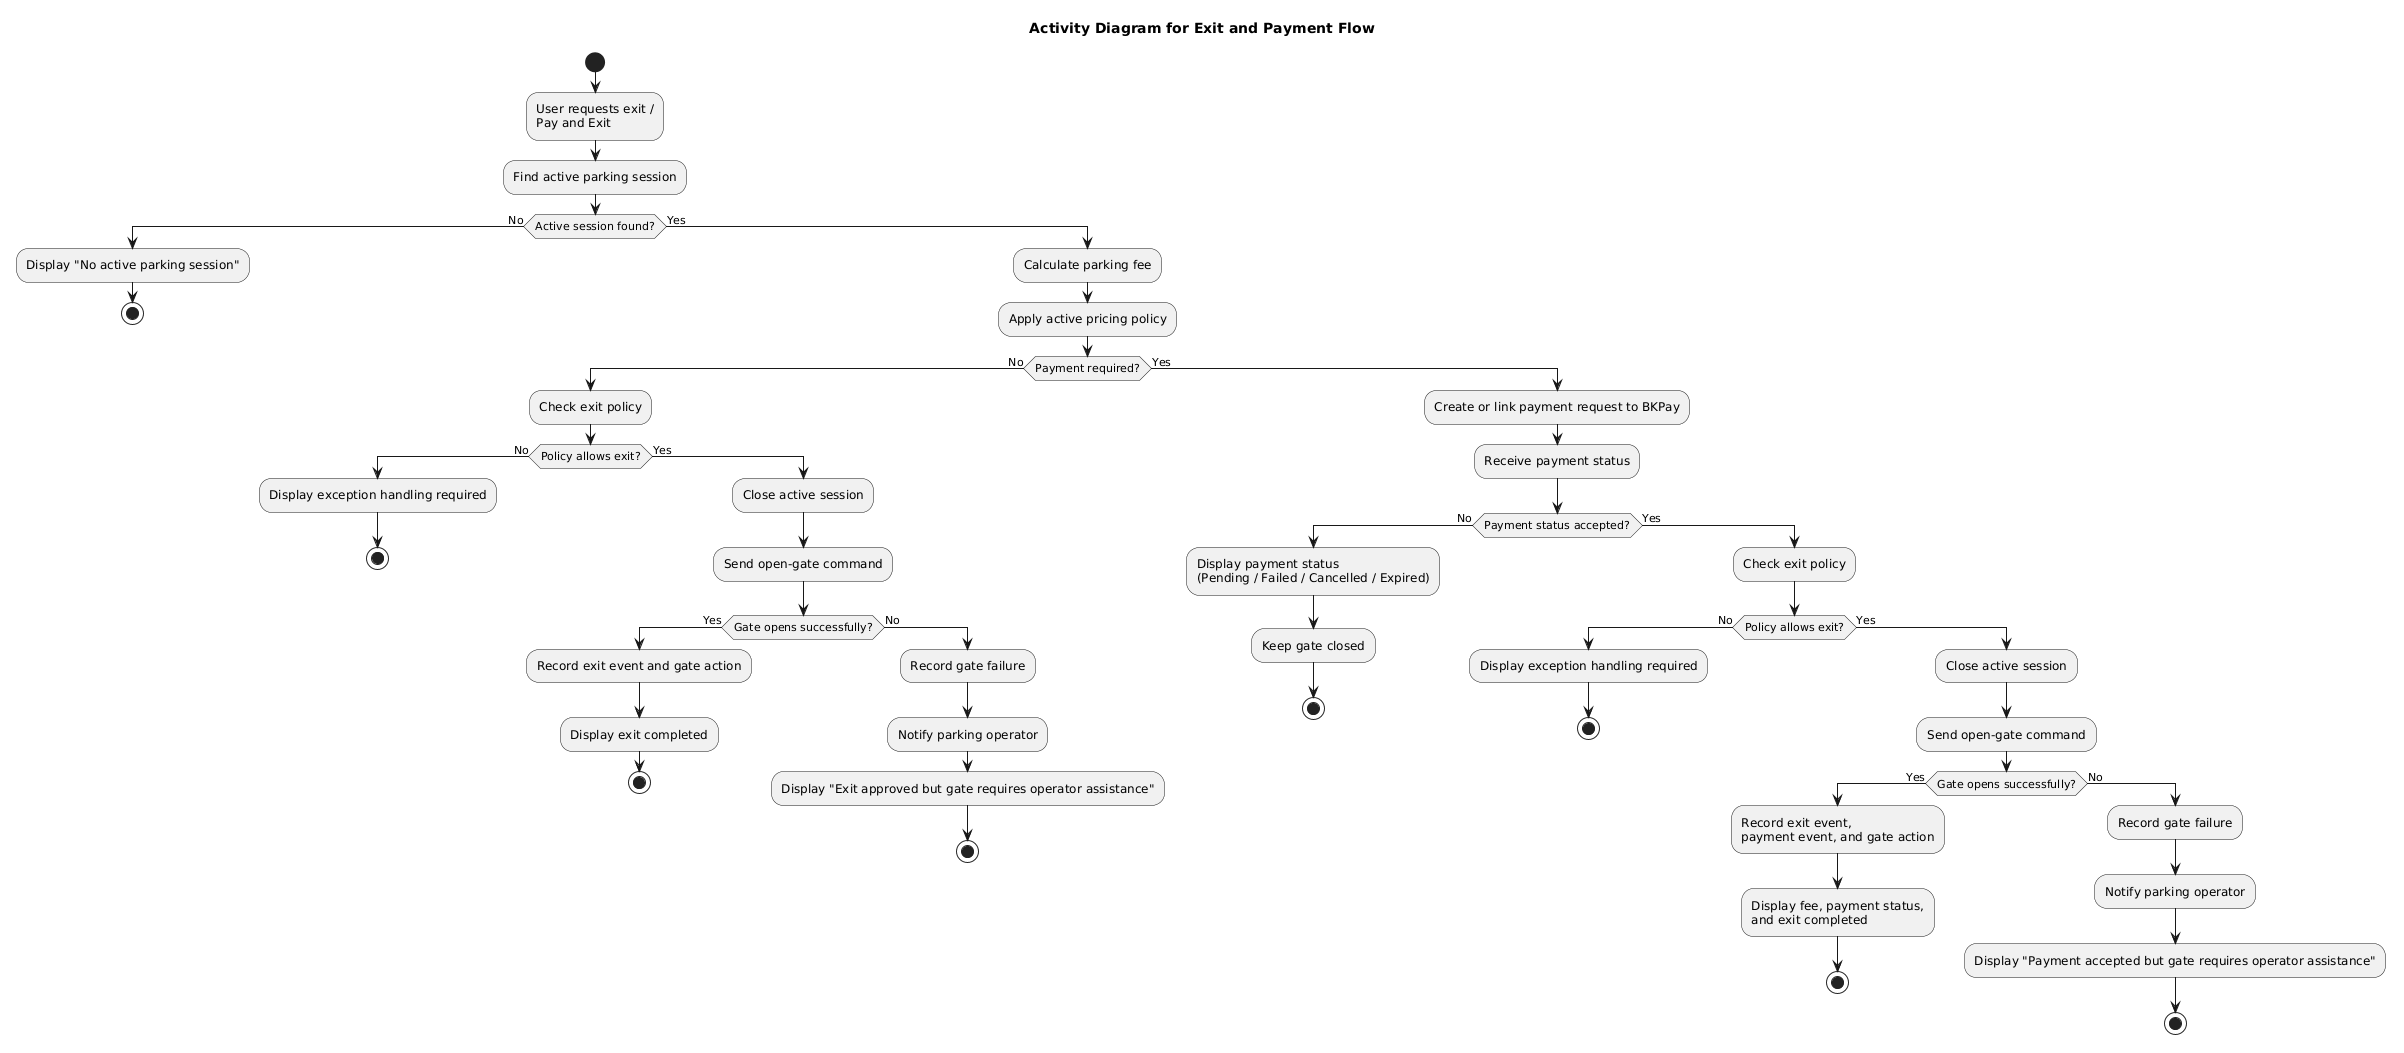

The diagram above was rendered by PlantUML. Its source (embedded in the PNG):
@startuml
title Activity Diagram for Exit and Payment Flow

start

:User requests exit /\nPay and Exit;
:Find active parking session;

if (Active session found?) then (No)
  :Display "No active parking session";
  stop
else (Yes)
  :Calculate parking fee;
  :Apply active pricing policy;

  if (Payment required?) then (No)
    :Check exit policy;

    if (Policy allows exit?) then (No)
      :Display exception handling required;
      stop
    else (Yes)
      :Close active session;
      :Send open-gate command;

      if (Gate opens successfully?) then (Yes)
        :Record exit event and gate action;
        :Display exit completed;
        stop
      else (No)
        :Record gate failure;
        :Notify parking operator;
        :Display "Exit approved but gate requires operator assistance";
        stop
      endif
    endif

  else (Yes)
    :Create or link payment request to BKPay;
    :Receive payment status;

    if (Payment status accepted?) then (No)
      :Display payment status\n(Pending / Failed / Cancelled / Expired);
      :Keep gate closed;
      stop
    else (Yes)
      :Check exit policy;

      if (Policy allows exit?) then (No)
        :Display exception handling required;
        stop
      else (Yes)
        :Close active session;
        :Send open-gate command;

        if (Gate opens successfully?) then (Yes)
          :Record exit event,\npayment event, and gate action;
          :Display fee, payment status,\nand exit completed;
          stop
        else (No)
          :Record gate failure;
          :Notify parking operator;
          :Display "Payment accepted but gate requires operator assistance";
          stop
        endif
      endif
    endif
  endif
endif
@enduml